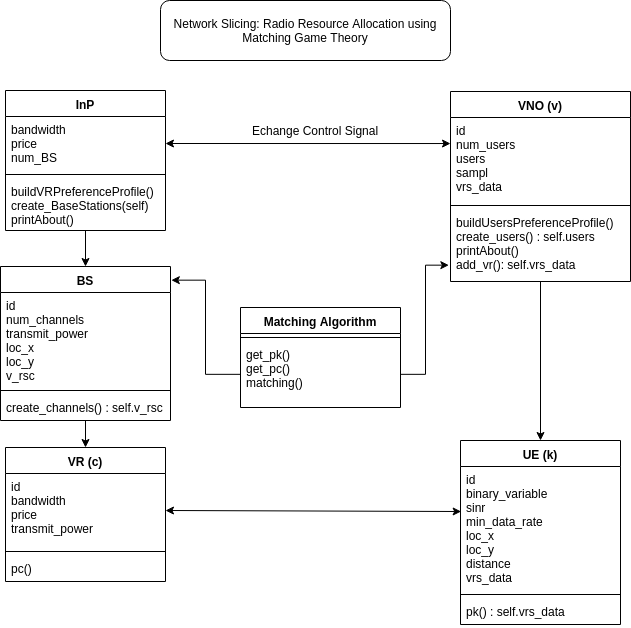

The diagram above was exported from draw.io. Its source (the exported page's mxGraphModel, read from the mxfile embedded in the PNG):
<mxGraphModel dx="1185" dy="672" grid="1" gridSize="10" guides="1" tooltips="1" connect="1" arrows="1" fold="1" page="1" pageScale="1" pageWidth="850" pageHeight="1100" math="0" shadow="0">
  <root>
    <mxCell id="0" />
    <mxCell id="1" parent="0" />
    <mxCell id="lv5qqX9cOojE-efmT6Ez-8" value="VNO (v)" style="swimlane;fontStyle=1;align=center;verticalAlign=top;childLayout=stackLayout;horizontal=1;startSize=26;horizontalStack=0;resizeParent=1;resizeParentMax=0;resizeLast=0;collapsible=1;marginBottom=0;" vertex="1" parent="1">
      <mxGeometry x="590" y="101" width="180" height="190" as="geometry" />
    </mxCell>
    <mxCell id="lv5qqX9cOojE-efmT6Ez-9" value="id&#10;num_users&#10;users&#10;sampl&#10;vrs_data&#10;" style="text;strokeColor=none;fillColor=none;align=left;verticalAlign=top;spacingLeft=4;spacingRight=4;overflow=hidden;rotatable=0;points=[[0,0.5],[1,0.5]];portConstraint=eastwest;" vertex="1" parent="lv5qqX9cOojE-efmT6Ez-8">
      <mxGeometry y="26" width="180" height="84" as="geometry" />
    </mxCell>
    <mxCell id="lv5qqX9cOojE-efmT6Ez-10" value="" style="line;strokeWidth=1;fillColor=none;align=left;verticalAlign=middle;spacingTop=-1;spacingLeft=3;spacingRight=3;rotatable=0;labelPosition=right;points=[];portConstraint=eastwest;" vertex="1" parent="lv5qqX9cOojE-efmT6Ez-8">
      <mxGeometry y="110" width="180" height="8" as="geometry" />
    </mxCell>
    <mxCell id="lv5qqX9cOojE-efmT6Ez-11" value="buildUsersPreferenceProfile()&#10;create_users() : self.users&#10;printAbout()&#10;add_vr(): self.vrs_data" style="text;strokeColor=none;fillColor=none;align=left;verticalAlign=top;spacingLeft=4;spacingRight=4;overflow=hidden;rotatable=0;points=[[0,0.5],[1,0.5]];portConstraint=eastwest;" vertex="1" parent="lv5qqX9cOojE-efmT6Ez-8">
      <mxGeometry y="118" width="180" height="72" as="geometry" />
    </mxCell>
    <mxCell id="lv5qqX9cOojE-efmT6Ez-12" value="UE (k)" style="swimlane;fontStyle=1;align=center;verticalAlign=top;childLayout=stackLayout;horizontal=1;startSize=26;horizontalStack=0;resizeParent=1;resizeParentMax=0;resizeLast=0;collapsible=1;marginBottom=0;" vertex="1" parent="1">
      <mxGeometry x="600" y="450" width="160" height="184" as="geometry" />
    </mxCell>
    <mxCell id="lv5qqX9cOojE-efmT6Ez-13" value="id&#10;binary_variable&#10;sinr&#10;min_data_rate&#10;loc_x&#10;loc_y&#10;distance&#10;vrs_data" style="text;strokeColor=none;fillColor=none;align=left;verticalAlign=top;spacingLeft=4;spacingRight=4;overflow=hidden;rotatable=0;points=[[0,0.5],[1,0.5]];portConstraint=eastwest;" vertex="1" parent="lv5qqX9cOojE-efmT6Ez-12">
      <mxGeometry y="26" width="160" height="124" as="geometry" />
    </mxCell>
    <mxCell id="lv5qqX9cOojE-efmT6Ez-14" value="" style="line;strokeWidth=1;fillColor=none;align=left;verticalAlign=middle;spacingTop=-1;spacingLeft=3;spacingRight=3;rotatable=0;labelPosition=right;points=[];portConstraint=eastwest;" vertex="1" parent="lv5qqX9cOojE-efmT6Ez-12">
      <mxGeometry y="150" width="160" height="8" as="geometry" />
    </mxCell>
    <mxCell id="lv5qqX9cOojE-efmT6Ez-15" value="pk() : self.vrs_data" style="text;strokeColor=none;fillColor=none;align=left;verticalAlign=top;spacingLeft=4;spacingRight=4;overflow=hidden;rotatable=0;points=[[0,0.5],[1,0.5]];portConstraint=eastwest;" vertex="1" parent="lv5qqX9cOojE-efmT6Ez-12">
      <mxGeometry y="158" width="160" height="26" as="geometry" />
    </mxCell>
    <mxCell id="lv5qqX9cOojE-efmT6Ez-16" value="InP" style="swimlane;fontStyle=1;align=center;verticalAlign=top;childLayout=stackLayout;horizontal=1;startSize=26;horizontalStack=0;resizeParent=1;resizeParentMax=0;resizeLast=0;collapsible=1;marginBottom=0;" vertex="1" parent="1">
      <mxGeometry x="145" y="100" width="160" height="140" as="geometry" />
    </mxCell>
    <mxCell id="lv5qqX9cOojE-efmT6Ez-17" value="bandwidth&#10;price&#10;num_BS" style="text;strokeColor=none;fillColor=none;align=left;verticalAlign=top;spacingLeft=4;spacingRight=4;overflow=hidden;rotatable=0;points=[[0,0.5],[1,0.5]];portConstraint=eastwest;" vertex="1" parent="lv5qqX9cOojE-efmT6Ez-16">
      <mxGeometry y="26" width="160" height="54" as="geometry" />
    </mxCell>
    <mxCell id="lv5qqX9cOojE-efmT6Ez-18" value="" style="line;strokeWidth=1;fillColor=none;align=left;verticalAlign=middle;spacingTop=-1;spacingLeft=3;spacingRight=3;rotatable=0;labelPosition=right;points=[];portConstraint=eastwest;" vertex="1" parent="lv5qqX9cOojE-efmT6Ez-16">
      <mxGeometry y="80" width="160" height="8" as="geometry" />
    </mxCell>
    <mxCell id="lv5qqX9cOojE-efmT6Ez-19" value="buildVRPreferenceProfile()&#10;create_BaseStations(self)&#10;printAbout()" style="text;strokeColor=none;fillColor=none;align=left;verticalAlign=top;spacingLeft=4;spacingRight=4;overflow=hidden;rotatable=0;points=[[0,0.5],[1,0.5]];portConstraint=eastwest;" vertex="1" parent="lv5qqX9cOojE-efmT6Ez-16">
      <mxGeometry y="88" width="160" height="52" as="geometry" />
    </mxCell>
    <mxCell id="lv5qqX9cOojE-efmT6Ez-20" value="BS" style="swimlane;fontStyle=1;align=center;verticalAlign=top;childLayout=stackLayout;horizontal=1;startSize=26;horizontalStack=0;resizeParent=1;resizeParentMax=0;resizeLast=0;collapsible=1;marginBottom=0;" vertex="1" parent="1">
      <mxGeometry x="140" y="276" width="170" height="154" as="geometry" />
    </mxCell>
    <mxCell id="lv5qqX9cOojE-efmT6Ez-21" value="id&#10;num_channels&#10;transmit_power&#10;loc_x&#10;loc_y&#10;v_rsc" style="text;strokeColor=none;fillColor=none;align=left;verticalAlign=top;spacingLeft=4;spacingRight=4;overflow=hidden;rotatable=0;points=[[0,0.5],[1,0.5]];portConstraint=eastwest;" vertex="1" parent="lv5qqX9cOojE-efmT6Ez-20">
      <mxGeometry y="26" width="170" height="94" as="geometry" />
    </mxCell>
    <mxCell id="lv5qqX9cOojE-efmT6Ez-22" value="" style="line;strokeWidth=1;fillColor=none;align=left;verticalAlign=middle;spacingTop=-1;spacingLeft=3;spacingRight=3;rotatable=0;labelPosition=right;points=[];portConstraint=eastwest;" vertex="1" parent="lv5qqX9cOojE-efmT6Ez-20">
      <mxGeometry y="120" width="170" height="8" as="geometry" />
    </mxCell>
    <mxCell id="lv5qqX9cOojE-efmT6Ez-23" value="create_channels() : self.v_rsc" style="text;strokeColor=none;fillColor=none;align=left;verticalAlign=top;spacingLeft=4;spacingRight=4;overflow=hidden;rotatable=0;points=[[0,0.5],[1,0.5]];portConstraint=eastwest;" vertex="1" parent="lv5qqX9cOojE-efmT6Ez-20">
      <mxGeometry y="128" width="170" height="26" as="geometry" />
    </mxCell>
    <mxCell id="lv5qqX9cOojE-efmT6Ez-24" value="VR (c)" style="swimlane;fontStyle=1;align=center;verticalAlign=top;childLayout=stackLayout;horizontal=1;startSize=26;horizontalStack=0;resizeParent=1;resizeParentMax=0;resizeLast=0;collapsible=1;marginBottom=0;" vertex="1" parent="1">
      <mxGeometry x="145" y="457" width="160" height="134" as="geometry" />
    </mxCell>
    <mxCell id="lv5qqX9cOojE-efmT6Ez-25" value="id&#10;bandwidth&#10;price&#10;transmit_power" style="text;strokeColor=none;fillColor=none;align=left;verticalAlign=top;spacingLeft=4;spacingRight=4;overflow=hidden;rotatable=0;points=[[0,0.5],[1,0.5]];portConstraint=eastwest;" vertex="1" parent="lv5qqX9cOojE-efmT6Ez-24">
      <mxGeometry y="26" width="160" height="74" as="geometry" />
    </mxCell>
    <mxCell id="lv5qqX9cOojE-efmT6Ez-26" value="" style="line;strokeWidth=1;fillColor=none;align=left;verticalAlign=middle;spacingTop=-1;spacingLeft=3;spacingRight=3;rotatable=0;labelPosition=right;points=[];portConstraint=eastwest;" vertex="1" parent="lv5qqX9cOojE-efmT6Ez-24">
      <mxGeometry y="100" width="160" height="8" as="geometry" />
    </mxCell>
    <mxCell id="lv5qqX9cOojE-efmT6Ez-27" value="pc()" style="text;strokeColor=none;fillColor=none;align=left;verticalAlign=top;spacingLeft=4;spacingRight=4;overflow=hidden;rotatable=0;points=[[0,0.5],[1,0.5]];portConstraint=eastwest;" vertex="1" parent="lv5qqX9cOojE-efmT6Ez-24">
      <mxGeometry y="108" width="160" height="26" as="geometry" />
    </mxCell>
    <mxCell id="lv5qqX9cOojE-efmT6Ez-28" value="Network Slicing: Radio Resource Allocation using Matching Game Theory" style="rounded=1;whiteSpace=wrap;html=1;" vertex="1" parent="1">
      <mxGeometry x="300" y="10" width="290" height="60" as="geometry" />
    </mxCell>
    <mxCell id="lv5qqX9cOojE-efmT6Ez-32" value="" style="endArrow=classic;html=1;" edge="1" parent="1" source="lv5qqX9cOojE-efmT6Ez-11" target="lv5qqX9cOojE-efmT6Ez-12">
      <mxGeometry width="50" height="50" relative="1" as="geometry">
        <mxPoint x="710" y="290" as="sourcePoint" />
        <mxPoint x="669" y="400" as="targetPoint" />
      </mxGeometry>
    </mxCell>
    <mxCell id="lv5qqX9cOojE-efmT6Ez-33" value="" style="endArrow=classic;html=1;entryX=0.5;entryY=0;entryDx=0;entryDy=0;" edge="1" parent="1" source="lv5qqX9cOojE-efmT6Ez-19" target="lv5qqX9cOojE-efmT6Ez-20">
      <mxGeometry width="50" height="50" relative="1" as="geometry">
        <mxPoint x="220" y="240" as="sourcePoint" />
        <mxPoint x="240" y="240" as="targetPoint" />
      </mxGeometry>
    </mxCell>
    <mxCell id="lv5qqX9cOojE-efmT6Ez-34" value="" style="endArrow=classic;html=1;exitX=0.5;exitY=0.985;exitDx=0;exitDy=0;exitPerimeter=0;entryX=0.5;entryY=0;entryDx=0;entryDy=0;" edge="1" parent="1" source="lv5qqX9cOojE-efmT6Ez-23" target="lv5qqX9cOojE-efmT6Ez-24">
      <mxGeometry width="50" height="50" relative="1" as="geometry">
        <mxPoint x="360" y="420" as="sourcePoint" />
        <mxPoint x="218" y="410" as="targetPoint" />
      </mxGeometry>
    </mxCell>
    <mxCell id="lv5qqX9cOojE-efmT6Ez-37" value="" style="endArrow=classic;startArrow=classic;html=1;exitX=1;exitY=0.5;exitDx=0;exitDy=0;entryX=0;entryY=0.31;entryDx=0;entryDy=0;entryPerimeter=0;" edge="1" parent="1" source="lv5qqX9cOojE-efmT6Ez-17" target="lv5qqX9cOojE-efmT6Ez-9">
      <mxGeometry width="50" height="50" relative="1" as="geometry">
        <mxPoint x="460" y="160" as="sourcePoint" />
        <mxPoint x="510" y="110" as="targetPoint" />
      </mxGeometry>
    </mxCell>
    <mxCell id="lv5qqX9cOojE-efmT6Ez-39" value="Echange Control Signal&lt;br&gt;&lt;br&gt;" style="text;html=1;resizable=0;points=[];autosize=1;align=left;verticalAlign=top;spacingTop=-4;" vertex="1" parent="1">
      <mxGeometry x="390" y="131" width="140" height="30" as="geometry" />
    </mxCell>
    <mxCell id="lv5qqX9cOojE-efmT6Ez-41" value="" style="endArrow=classic;startArrow=classic;html=1;exitX=1;exitY=0.5;exitDx=0;exitDy=0;entryX=0.004;entryY=0.363;entryDx=0;entryDy=0;entryPerimeter=0;" edge="1" parent="1" source="lv5qqX9cOojE-efmT6Ez-25" target="lv5qqX9cOojE-efmT6Ez-13">
      <mxGeometry width="50" height="50" relative="1" as="geometry">
        <mxPoint x="390" y="500" as="sourcePoint" />
        <mxPoint x="570" y="490" as="targetPoint" />
      </mxGeometry>
    </mxCell>
    <mxCell id="lv5qqX9cOojE-efmT6Ez-42" value="Matching Algorithm" style="swimlane;fontStyle=1;align=center;verticalAlign=top;childLayout=stackLayout;horizontal=1;startSize=26;horizontalStack=0;resizeParent=1;resizeParentMax=0;resizeLast=0;collapsible=1;marginBottom=0;" vertex="1" parent="1">
      <mxGeometry x="380" y="317" width="160" height="100" as="geometry" />
    </mxCell>
    <mxCell id="lv5qqX9cOojE-efmT6Ez-44" value="" style="line;strokeWidth=1;fillColor=none;align=left;verticalAlign=middle;spacingTop=-1;spacingLeft=3;spacingRight=3;rotatable=0;labelPosition=right;points=[];portConstraint=eastwest;" vertex="1" parent="lv5qqX9cOojE-efmT6Ez-42">
      <mxGeometry y="26" width="160" height="8" as="geometry" />
    </mxCell>
    <mxCell id="lv5qqX9cOojE-efmT6Ez-45" value="get_pk()&#10;get_pc()&#10;matching()&#10;" style="text;strokeColor=none;fillColor=none;align=left;verticalAlign=top;spacingLeft=4;spacingRight=4;overflow=hidden;rotatable=0;points=[[0,0.5],[1,0.5]];portConstraint=eastwest;" vertex="1" parent="lv5qqX9cOojE-efmT6Ez-42">
      <mxGeometry y="34" width="160" height="66" as="geometry" />
    </mxCell>
    <mxCell id="lv5qqX9cOojE-efmT6Ez-46" style="edgeStyle=orthogonalEdgeStyle;rounded=0;orthogonalLoop=1;jettySize=auto;html=1;exitX=1;exitY=0.5;exitDx=0;exitDy=0;entryX=-0.009;entryY=0.773;entryDx=0;entryDy=0;entryPerimeter=0;" edge="1" parent="1" source="lv5qqX9cOojE-efmT6Ez-45" target="lv5qqX9cOojE-efmT6Ez-11">
      <mxGeometry relative="1" as="geometry" />
    </mxCell>
    <mxCell id="lv5qqX9cOojE-efmT6Ez-47" style="edgeStyle=orthogonalEdgeStyle;rounded=0;orthogonalLoop=1;jettySize=auto;html=1;entryX=1.005;entryY=0.089;entryDx=0;entryDy=0;entryPerimeter=0;" edge="1" parent="1" source="lv5qqX9cOojE-efmT6Ez-45" target="lv5qqX9cOojE-efmT6Ez-20">
      <mxGeometry relative="1" as="geometry" />
    </mxCell>
  </root>
</mxGraphModel>